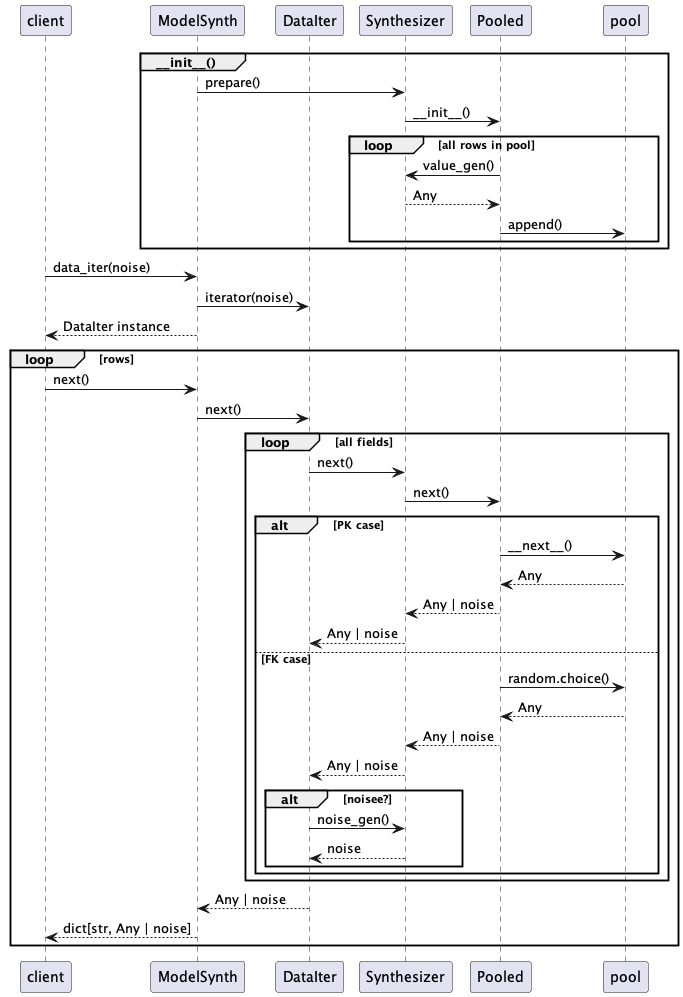

The diagram above was rendered by PlantUML. Its source (embedded in the PNG):
@startuml
participant client
participant ModelSynth
participant DataIter
participant Synthesizer
participant Pooled

group ~__init__()
    ModelSynth -> Synthesizer : prepare()
    Synthesizer -> Pooled : ~__init__()
    loop all rows in pool
        Pooled -> Synthesizer : value_gen()
        Synthesizer --> Pooled : Any
        Pooled -> pool : append()
    end
end

client -> ModelSynth : data_iter(noise)
ModelSynth -> DataIter : iterator(noise)
ModelSynth --> client : DataIter instance
loop rows
    client -> ModelSynth : next()
    ModelSynth -> DataIter : next()
    loop all fields
        DataIter -> Synthesizer : next()
        Synthesizer -> Pooled : next()
        alt PK case
            Pooled -> pool : ~__next__()
            pool --> Pooled : Any
            Pooled --> Synthesizer : Any | noise
            Synthesizer --> DataIter : Any | noise
        else FK case
            Pooled -> pool : random.choice()
            pool --> Pooled : Any
            Pooled --> Synthesizer : Any | noise
            Synthesizer --> DataIter : Any | noise
            alt noisee?
                DataIter -> Synthesizer : noise_gen()
                Synthesizer --> DataIter : noise
            end
        end
    end
    DataIter --> ModelSynth: Any | noise
    ModelSynth --> client : dict[str, Any | noise]
end
@enduml